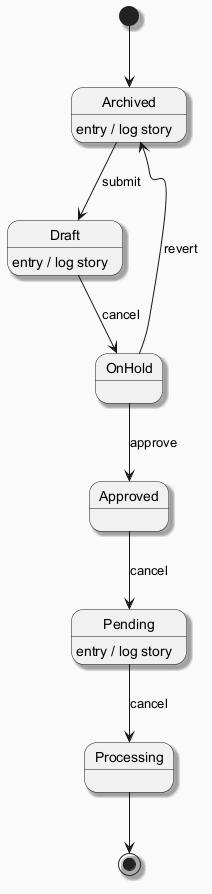

The diagram above was rendered by PlantUML. Its source (embedded in the PNG):
@startuml
skinparam backgroundColor #FAFAFA
skinparam classBackgroundColor #FFF3E0
skinparam classBorderColor #E65100
skinparam shadowing true
[*] --> Archived
Archived --> Draft : submit
Archived : entry / log story
Draft --> OnHold : cancel
Draft : entry / log story
OnHold --> Approved : approve
Approved --> Pending : cancel
Pending --> Processing : cancel
Pending : entry / log story
OnHold --> Archived : revert
Processing --> [*]
@enduml